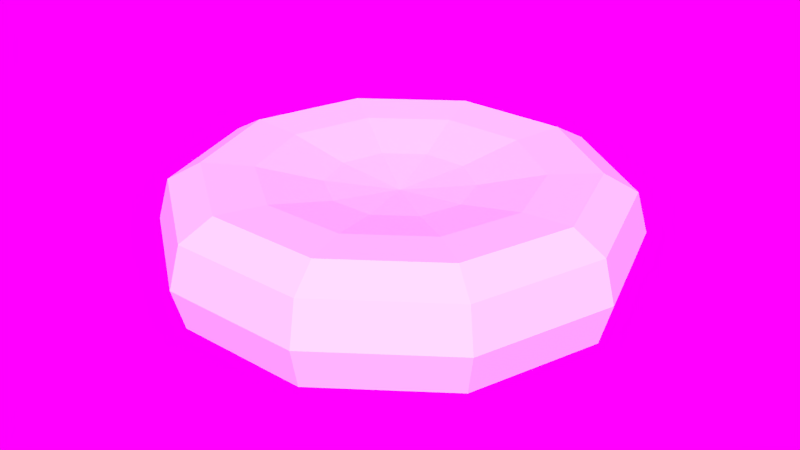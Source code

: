 # Source: BloodCell.blend  (saved by Blender 3.6.11; exported with 4.5.12 LTS)
import bpy
from mathutils import Matrix  # noqa: F401  (used for matrix-valued properties, if any)

bpy.ops.wm.read_factory_settings(use_empty=True)
scene = bpy.context.scene
scene.name = 'Scene'

# ---- images (referenced by path relative to the original .blend; pixels are not part of the script)
import os
ASSET_DIR = os.environ.get("B2B_ASSET_DIR", "")  # directory of the original .blend (textures are referenced by path, not embedded)
HERE = os.path.dirname(os.path.abspath(__file__))  # packed textures are extracted next to this script under _unpacked/

def load_image(name, relpath, width, height, colorspace="sRGB"):
    """Load a texture the original file referenced (path relative to the .blend, or extracted next to this script)."""
    p = next((c for c in (os.path.join(HERE, relpath), os.path.join(ASSET_DIR, relpath)) if relpath and os.path.exists(c)), "")
    if p:
        img = bpy.data.images.load(p, check_existing=True)
        img.name = name
    else:  # same state as the original file: an image datablock whose file is absent (Cycles renders it pink)
        img = bpy.data.images.new(name, width, height)
        img.source = "FILE"
        img.filepath = "//" + (relpath or name)
    img.colorspace_settings.name = colorspace
    return img
img_5oxyj4_png = load_image('5oxyj4.png', '5oxyj4.png', 1024, 1024, 'sRGB')

# ---- world
world_world = bpy.data.worlds.new('World'); scene.world = world_world
world_world.use_nodes = True; world_world.node_tree.nodes.clear()
_N = world_world.node_tree.nodes; _L = world_world.node_tree.links
n0 = _N.new('ShaderNodeOutputWorld'); n0.name = 'World Output'; n0.location = (300, 300)
n1 = _N.new('ShaderNodeBackground'); n1.name = 'Background'; n1.location = (10, 300)
n2 = _N.new('ShaderNodeTexEnvironment'); n2.name = 'Environment Texture'; n2.location = (-180, 300)
n2.width = 140
n3 = _N.new('ShaderNodeTexEnvironment'); n3.name = 'Environment Texture.001'; n3.location = (-180, 300)
n3.width = 140
n3.image = img_5oxyj4_png
_L.new(n1.outputs[0], n0.inputs[0])
_L.new(n3.outputs[0], n1.inputs[0])
n0.is_active_output = True
world_world.color = (0.05088, 0.05088, 0.05088)
world_world.use_sun_shadow = False
world_world.sun_shadow_jitter_overblur = 0.0
world_world.cycles.sampling_method = 'MANUAL'
world_world.cycles.sample_map_resolution = 256

# ---- meshes
me_bloodcell = bpy.data.meshes.new('BloodCell')
me_bloodcell.from_pydata([(-0.309, 0.0, -0.1908), (-0.25, 0.1816, 0.1908), (-0.4755, 0.3455, 0.2452), (-0.6545, 0.4755, 0.2574), (-0.7694, 0.559, 0.1787), (-0.809, 0.5878, -3.078e-08), (-0.7694, 0.559, -0.1787), (-0.6545, 0.4755, -0.2574), (-0.4755, 0.3455, -0.2452), (-0.25, 0.1816, -0.1908), (-0.09549, 0.2939, 0.1908), (-0.1816, 0.559, 0.2452), (-0.25, 0.7694, 0.2574), (-0.2939, 0.9045, 0.1787), (-0.309, 0.9511, -3.078e-08), (-0.2939, 0.9045, -0.1787), (-0.25, 0.7694, -0.2574), (-0.1816, 0.559, -0.2452), (-0.09549, 0.2939, -0.1908), (0.09549, 0.2939, 0.1908), (0.1816, 0.559, 0.2452), (0.25, 0.7694, 0.2574), (0.2939, 0.9045, 0.1787), (0.309, 0.9511, -3.078e-08), (0.2939, 0.9045, -0.1787), (0.25, 0.7694, -0.2574), (0.1816, 0.559, -0.2452), (0.09549, 0.2939, -0.1908), (0.25, 0.1816, 0.1908), (0.4755, 0.3455, 0.2452), (0.6545, 0.4755, 0.2574), (0.7694, 0.559, 0.1787), (0.809, 0.5878, -3.078e-08), (0.7694, 0.559, -0.1787), (0.6545, 0.4755, -0.2574), (0.4755, 0.3455, -0.2452), (0.25, 0.1816, -0.1908), (0.309, 1.442e-08, 0.1908), (0.5878, 2.396e-08, 0.2452), (0.809, 6.81e-08, 0.2574), (0.9511, 6.467e-08, 0.1787), (1.0, 6.91e-08, -3.078e-08), (0.9511, 5.148e-08, -0.1787), (0.809, 6.81e-08, -0.2574), (0.5878, 3.489e-08, -0.2452), (0.309, 1.102e-08, -0.1908), (0.25, -0.1816, 0.1908), (0.4755, -0.3455, 0.2452), (0.6545, -0.4755, 0.2574), (0.7694, -0.559, 0.1787), (0.809, -0.5878, -3.078e-08), (0.7694, -0.559, -0.1787), (0.6545, -0.4755, -0.2574), (0.4755, -0.3455, -0.2452), (0.25, -0.1816, -0.1908), (0.09549, -0.2939, 0.1908), (0.1816, -0.559, 0.2452), (0.25, -0.7694, 0.2574), (0.2939, -0.9045, 0.1787), (0.309, -0.9511, -3.078e-08), (0.2939, -0.9045, -0.1787), (0.25, -0.7694, -0.2574), (0.1816, -0.559, -0.2452), (0.09549, -0.2939, -0.1908), (3.258e-07, -7.105e-15, -0.1602), (-0.09549, -0.2939, 0.1908), (-0.1816, -0.559, 0.2452), (-0.25, -0.7694, 0.2574), (-0.2939, -0.9045, 0.1787), (-0.309, -0.9511, -3.078e-08), (-0.2939, -0.9045, -0.1787), (-0.25, -0.7694, -0.2574), (-0.1816, -0.559, -0.2452), (-0.09549, -0.2939, -0.1908), (6.223e-08, -1.915e-07, 0.1602), (-0.25, -0.1816, 0.1908), (-0.4755, -0.3455, 0.2452), (-0.6545, -0.4755, 0.2574), (-0.7694, -0.559, 0.1787), (-0.809, -0.5878, -3.078e-08), (-0.7694, -0.559, -0.1787), (-0.6545, -0.4755, -0.2574), (-0.4755, -0.3455, -0.2452), (-0.25, -0.1816, -0.1908), (-0.309, -2.221e-08, 0.1908), (-0.5878, -4.381e-08, 0.2452), (-0.809, -1.296e-07, 0.2574), (-0.9511, -1.503e-07, 0.1787), (-1.0, -1.197e-07, -3.078e-08), (-0.9511, -1.371e-07, -0.1787), (-0.809, -1.296e-07, -0.2574), (-0.5878, -3.722e-08, -0.2452)], [], [(5, 4, 13, 14), (9, 8, 17, 18), (4, 3, 12, 13), (8, 7, 16, 17), (3, 2, 11, 12), (7, 6, 15, 16), (2, 1, 10, 11), (6, 5, 14, 15), (18, 17, 26, 27), (13, 12, 21, 22), (17, 16, 25, 26), (12, 11, 20, 21), (16, 15, 24, 25), (11, 10, 19, 20), (15, 14, 23, 24), (14, 13, 22, 23), (26, 25, 34, 35), (21, 20, 29, 30), (25, 24, 33, 34), (20, 19, 28, 29), (24, 23, 32, 33), (23, 22, 31, 32), (27, 26, 35, 36), (22, 21, 30, 31), (34, 33, 42, 43), (29, 28, 37, 38), (33, 32, 41, 42), (32, 31, 40, 41), (36, 35, 44, 45), (31, 30, 39, 40), (35, 34, 43, 44), (30, 29, 38, 39), (42, 41, 50, 51), (41, 40, 49, 50), (45, 44, 53, 54), (40, 39, 48, 49), (44, 43, 52, 53), (39, 38, 47, 48), (43, 42, 51, 52), (38, 37, 46, 47), (50, 49, 58, 59), (54, 53, 62, 63), (49, 48, 57, 58), (53, 52, 61, 62), (48, 47, 56, 57), (52, 51, 60, 61), (47, 46, 55, 56), (51, 50, 59, 60), (63, 62, 72, 73), (58, 57, 67, 68), (62, 61, 71, 72), (57, 56, 66, 67), (61, 60, 70, 71), (56, 55, 65, 66), (60, 59, 69, 70), (59, 58, 68, 69), (72, 71, 81, 82), (67, 66, 76, 77), (71, 70, 80, 81), (66, 65, 75, 76), (70, 69, 79, 80), (69, 68, 78, 79), (73, 72, 82, 83), (68, 67, 77, 78), (81, 80, 89, 90), (76, 75, 84, 85), (80, 79, 88, 89), (79, 78, 87, 88), (78, 77, 86, 87), (82, 81, 90, 91), (77, 76, 85, 86), (64, 0, 9), (88, 87, 4, 5), (0, 91, 8, 9), (87, 86, 3, 4), (91, 90, 7, 8), (86, 85, 2, 3), (90, 89, 6, 7), (85, 84, 1, 2), (89, 88, 5, 6), (84, 74, 1), (64, 9, 18), (1, 74, 10), (10, 74, 19), (64, 18, 27), (19, 74, 28), (64, 27, 36), (28, 74, 37), (64, 36, 45), (37, 74, 46), (64, 45, 54), (64, 54, 63), (46, 74, 55), (55, 74, 65), (64, 63, 73), (65, 74, 75), (64, 73, 83), (75, 74, 84), (64, 83, 0), (83, 82, 91, 0)])
me_bloodcell.materials.append(None)
me_bloodcell.use_remesh_preserve_volume = False
me_bloodcell.use_remesh_preserve_attributes = False
me_bloodcell.use_mirror_vertex_groups = False
me_bloodcell.update()

# ---- objects
ob_bloodcell = bpy.data.objects.new('BloodCell', me_bloodcell)

# ---- transforms, parenting, visibility, modifiers, constraints
ob_bloodcell.location = (0.0, 0.0, 0.0)
ob_bloodcell.lineart.crease_threshold = 0.0

# ---- collection membership
scene.collection.objects.link(ob_bloodcell)

# ---- scene / render settings (as saved in the file)
scene.frame_start = 1; scene.frame_end = 250; scene.frame_set(1)
scene.render.engine = 'CYCLES'
scene.render.resolution_percentage = 50
scene.render.dither_intensity = 0.0
scene.render.film_transparent = True
scene.cycles.use_denoising = False
scene.cycles.samples = 200
scene.cycles.sampling_pattern = 'TABULATED_SOBOL'
scene.cycles.light_sampling_threshold = 0.0
scene.cycles.use_adaptive_sampling = False
scene.cycles.use_light_tree = False
scene.cycles.blur_glossy = 0.0
scene.cycles.volume_bounces = 1
scene.cycles.pixel_filter_type = 'GAUSSIAN'
scene.cycles.sample_clamp_indirect = 0.0
scene.view_settings.view_transform = 'Standard'
bpy.context.view_layer.update()

# ---- added for rendering (the .blend has no active camera and no usable light): camera, sun
cam_auto = bpy.data.cameras.new('AutoCamera')
cam_auto.lens = 50.0
cam_auto.sensor_width = 36.0
cam_auto.clip_end = 1000.0
ob_auto_camera = bpy.data.objects.new('AutoCamera', cam_auto)
scene.collection.objects.link(ob_auto_camera)
ob_auto_camera.location = (2.59772, -3.11727, 2.07818)
ob_auto_camera.rotation_euler = (1.09748, -7.21219e-08, 0.694738)
scene.camera = ob_auto_camera
light_auto_sun = bpy.data.lights.new('AutoSun', 'SUN')
light_auto_sun.energy = 3.0
light_auto_sun.angle = 0.0523599
ob_auto_sun = bpy.data.objects.new('AutoSun', light_auto_sun)
scene.collection.objects.link(ob_auto_sun)
ob_auto_sun.rotation_euler = (0.872665, 0.174533, 0.523599)
bpy.context.view_layer.update()
